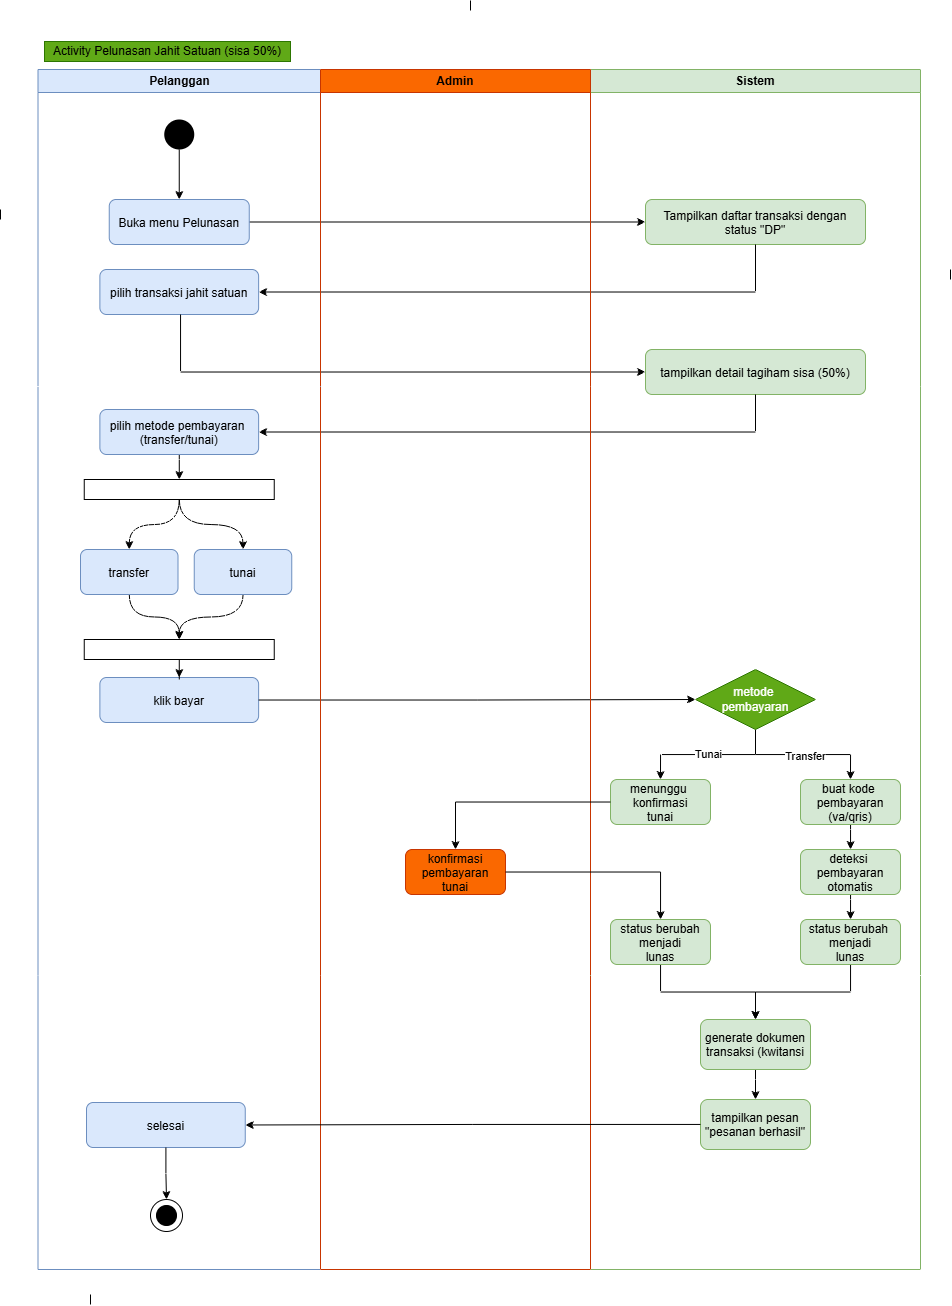

The diagram above was exported from draw.io. Its source (the exported page's mxGraphModel, read from the mxfile embedded in the PNG):
<mxGraphModel dx="2105" dy="2062" grid="1" gridSize="10" guides="1" tooltips="1" connect="1" arrows="1" fold="1" page="1" pageScale="1" pageWidth="1200" pageHeight="1600" math="0" shadow="0">
  <root>
    <mxCell id="0" />
    <mxCell id="1" parent="0" />
    <mxCell id="cerpMRB05up7Kq7lnYdl-25" edge="1" parent="1" source="cerpMRB05up7Kq7lnYdl-1" target="cerpMRB05up7Kq7lnYdl-7">
      <mxGeometry relative="1" as="geometry" />
    </mxCell>
    <mxCell id="cerpMRB05up7Kq7lnYdl-39" parent="1" style="swimlane;whiteSpace=wrap;html=1;rounded=0;strokeColor=#6c8ebf;align=center;verticalAlign=middle;fontFamily=Helvetica;fontSize=12;fontColor=default;fillColor=#dae8fc;swimlaneLine=1;" value="Pelanggan" vertex="1">
      <mxGeometry height="1200" width="282.5" x="27.5" y="40" as="geometry" />
    </mxCell>
    <mxCell id="cerpMRB05up7Kq7lnYdl-1" parent="cerpMRB05up7Kq7lnYdl-39" style="rounded=1;fillColor=#dae8fc;strokeColor=#6c8ebf;" value="Buka menu Pelunasan" vertex="1">
      <mxGeometry height="45" width="140" x="71.25" y="130" as="geometry" />
    </mxCell>
    <mxCell id="cerpMRB05up7Kq7lnYdl-24" edge="1" parent="cerpMRB05up7Kq7lnYdl-39" target="cerpMRB05up7Kq7lnYdl-1">
      <mxGeometry relative="1" as="geometry">
        <mxPoint x="141.25" y="80" as="sourcePoint" />
      </mxGeometry>
    </mxCell>
    <mxCell id="cerpMRB05up7Kq7lnYdl-40" parent="cerpMRB05up7Kq7lnYdl-39" style="ellipse;whiteSpace=wrap;html=1;aspect=fixed;strokeColor=none;fillColor=#000000;" value="" vertex="1">
      <mxGeometry height="30" width="30" x="126.25" y="50" as="geometry" />
    </mxCell>
    <mxCell id="ObrpMSbfGg3yFJikW_8c-1" parent="cerpMRB05up7Kq7lnYdl-39" style="rounded=1;fillColor=#dae8fc;strokeColor=#6c8ebf;" value="pilih transaksi jahit satuan" vertex="1">
      <mxGeometry height="45" width="158.75" x="61.88" y="200" as="geometry" />
    </mxCell>
    <mxCell id="hZdXSN3BCp72TBVRp-x7-8" edge="1" parent="cerpMRB05up7Kq7lnYdl-39" source="ObrpMSbfGg3yFJikW_8c-3" style="edgeStyle=orthogonalEdgeStyle;rounded=0;orthogonalLoop=1;jettySize=auto;html=1;" target="hZdXSN3BCp72TBVRp-x7-1">
      <mxGeometry relative="1" as="geometry" />
    </mxCell>
    <mxCell id="ObrpMSbfGg3yFJikW_8c-3" parent="cerpMRB05up7Kq7lnYdl-39" style="rounded=1;fillColor=#dae8fc;strokeColor=#6c8ebf;" value="pilih metode pembayaran &#10;(transfer/tunai)" vertex="1">
      <mxGeometry height="45" width="158.75" x="61.879999999999995" y="340" as="geometry" />
    </mxCell>
    <mxCell id="ObrpMSbfGg3yFJikW_8c-4" parent="cerpMRB05up7Kq7lnYdl-39" style="rounded=1;fillColor=#dae8fc;strokeColor=#6c8ebf;" value="klik bayar" vertex="1">
      <mxGeometry height="45" width="158.75" x="61.879999999999995" y="608" as="geometry" />
    </mxCell>
    <mxCell id="hZdXSN3BCp72TBVRp-x7-5" edge="1" parent="cerpMRB05up7Kq7lnYdl-39" source="hZdXSN3BCp72TBVRp-x7-1" style="edgeStyle=orthogonalEdgeStyle;rounded=0;orthogonalLoop=1;jettySize=auto;html=1;entryX=0.5;entryY=0;entryDx=0;entryDy=0;curved=1;" target="hZdXSN3BCp72TBVRp-x7-3">
      <mxGeometry relative="1" as="geometry" />
    </mxCell>
    <mxCell id="hZdXSN3BCp72TBVRp-x7-6" edge="1" parent="cerpMRB05up7Kq7lnYdl-39" source="hZdXSN3BCp72TBVRp-x7-1" style="edgeStyle=orthogonalEdgeStyle;rounded=0;orthogonalLoop=1;jettySize=auto;html=1;entryX=0.5;entryY=0;entryDx=0;entryDy=0;curved=1;" target="hZdXSN3BCp72TBVRp-x7-4">
      <mxGeometry relative="1" as="geometry" />
    </mxCell>
    <mxCell id="hZdXSN3BCp72TBVRp-x7-1" parent="cerpMRB05up7Kq7lnYdl-39" style="rounded=0;whiteSpace=wrap;html=1;" value="" vertex="1">
      <mxGeometry height="20" width="190" x="46.25" y="410" as="geometry" />
    </mxCell>
    <mxCell id="hZdXSN3BCp72TBVRp-x7-11" edge="1" parent="cerpMRB05up7Kq7lnYdl-39" source="hZdXSN3BCp72TBVRp-x7-2" style="edgeStyle=orthogonalEdgeStyle;rounded=0;orthogonalLoop=1;jettySize=auto;html=1;entryX=0.5;entryY=0;entryDx=0;entryDy=0;" target="ObrpMSbfGg3yFJikW_8c-4">
      <mxGeometry relative="1" as="geometry" />
    </mxCell>
    <mxCell id="hZdXSN3BCp72TBVRp-x7-2" parent="cerpMRB05up7Kq7lnYdl-39" style="rounded=0;whiteSpace=wrap;html=1;" value="" vertex="1">
      <mxGeometry height="20" width="190" x="46.25" y="570" as="geometry" />
    </mxCell>
    <mxCell id="hZdXSN3BCp72TBVRp-x7-9" edge="1" parent="cerpMRB05up7Kq7lnYdl-39" source="hZdXSN3BCp72TBVRp-x7-3" style="edgeStyle=orthogonalEdgeStyle;rounded=0;orthogonalLoop=1;jettySize=auto;html=1;entryX=0.5;entryY=0;entryDx=0;entryDy=0;curved=1;" target="hZdXSN3BCp72TBVRp-x7-2">
      <mxGeometry relative="1" as="geometry" />
    </mxCell>
    <mxCell id="hZdXSN3BCp72TBVRp-x7-3" parent="cerpMRB05up7Kq7lnYdl-39" style="rounded=1;fillColor=#dae8fc;strokeColor=#6c8ebf;" value="transfer" vertex="1">
      <mxGeometry height="45" width="97.5" x="42.5" y="480" as="geometry" />
    </mxCell>
    <mxCell id="hZdXSN3BCp72TBVRp-x7-10" edge="1" parent="cerpMRB05up7Kq7lnYdl-39" source="hZdXSN3BCp72TBVRp-x7-4" style="edgeStyle=orthogonalEdgeStyle;rounded=0;orthogonalLoop=1;jettySize=auto;html=1;entryX=0.5;entryY=0;entryDx=0;entryDy=0;curved=1;" target="hZdXSN3BCp72TBVRp-x7-2">
      <mxGeometry relative="1" as="geometry" />
    </mxCell>
    <mxCell id="hZdXSN3BCp72TBVRp-x7-4" parent="cerpMRB05up7Kq7lnYdl-39" style="rounded=1;fillColor=#dae8fc;strokeColor=#6c8ebf;" value="tunai" vertex="1">
      <mxGeometry height="45" width="97.5" x="156.25" y="480" as="geometry" />
    </mxCell>
    <mxCell id="hZdXSN3BCp72TBVRp-x7-58" parent="cerpMRB05up7Kq7lnYdl-39" style="rounded=1;fillColor=#dae8fc;strokeColor=#6c8ebf;" value="selesai" vertex="1">
      <mxGeometry height="45" width="158.75" x="48.5" y="1033" as="geometry" />
    </mxCell>
    <mxCell id="cerpMRB05up7Kq7lnYdl-41" parent="1" style="swimlane;whiteSpace=wrap;html=1;rounded=0;strokeColor=#82b366;align=center;verticalAlign=middle;fontFamily=Helvetica;fontSize=12;fontColor=default;fillColor=#d5e8d4;swimlaneLine=1;" value="Sistem" vertex="1">
      <mxGeometry height="1200" width="330" x="580" y="40" as="geometry" />
    </mxCell>
    <mxCell id="cerpMRB05up7Kq7lnYdl-7" parent="cerpMRB05up7Kq7lnYdl-41" style="rounded=1;fillColor=#d5e8d4;strokeColor=#82b366;" value="Tampilkan daftar transaksi dengan&#10;status &quot;DP&quot;" vertex="1">
      <mxGeometry height="45" width="220" x="55" y="130" as="geometry" />
    </mxCell>
    <mxCell id="ObrpMSbfGg3yFJikW_8c-2" parent="cerpMRB05up7Kq7lnYdl-41" style="rounded=1;fillColor=#d5e8d4;strokeColor=#82b366;" value="tampilkan detail tagiham sisa (50%)" vertex="1">
      <mxGeometry height="45" width="220" x="55" y="280" as="geometry" />
    </mxCell>
    <mxCell id="hZdXSN3BCp72TBVRp-x7-44" edge="1" parent="cerpMRB05up7Kq7lnYdl-41" source="hZdXSN3BCp72TBVRp-x7-12" style="edgeStyle=orthogonalEdgeStyle;rounded=0;orthogonalLoop=1;jettySize=auto;html=1;entryX=0.5;entryY=0;entryDx=0;entryDy=0;" target="hZdXSN3BCp72TBVRp-x7-17">
      <mxGeometry relative="1" as="geometry" />
    </mxCell>
    <mxCell id="hZdXSN3BCp72TBVRp-x7-47" connectable="0" parent="hZdXSN3BCp72TBVRp-x7-44" style="edgeLabel;html=1;align=center;verticalAlign=middle;resizable=0;points=[];" value="Tunai" vertex="1">
      <mxGeometry relative="1" x="0.0051" y="-1" as="geometry">
        <mxPoint as="offset" />
      </mxGeometry>
    </mxCell>
    <mxCell id="hZdXSN3BCp72TBVRp-x7-45" edge="1" parent="cerpMRB05up7Kq7lnYdl-41" source="hZdXSN3BCp72TBVRp-x7-12" style="edgeStyle=orthogonalEdgeStyle;rounded=0;orthogonalLoop=1;jettySize=auto;html=1;entryX=0.5;entryY=0;entryDx=0;entryDy=0;" target="hZdXSN3BCp72TBVRp-x7-13">
      <mxGeometry relative="1" as="geometry" />
    </mxCell>
    <mxCell id="hZdXSN3BCp72TBVRp-x7-46" connectable="0" parent="hZdXSN3BCp72TBVRp-x7-45" style="edgeLabel;html=1;align=center;verticalAlign=middle;resizable=0;points=[];" value="Transfer" vertex="1">
      <mxGeometry relative="1" x="0.0334" y="-1" as="geometry">
        <mxPoint as="offset" />
      </mxGeometry>
    </mxCell>
    <mxCell id="hZdXSN3BCp72TBVRp-x7-12" parent="cerpMRB05up7Kq7lnYdl-41" style="rhombus;whiteSpace=wrap;html=1;fillColor=light-dark(#60A917,#1A3004);fontColor=light-dark(#ffffff, #fbf4f4);strokeColor=#2D7600;" value="metode&amp;nbsp;&lt;div&gt;pembayaran&lt;/div&gt;" vertex="1">
      <mxGeometry height="60" width="120" x="105" y="600" as="geometry" />
    </mxCell>
    <mxCell id="hZdXSN3BCp72TBVRp-x7-17" parent="cerpMRB05up7Kq7lnYdl-41" style="rounded=1;fillColor=#d5e8d4;strokeColor=#82b366;" value="menunggu &#10;konfirmasi&#10;tunai" vertex="1">
      <mxGeometry height="45" width="100" x="20" y="710" as="geometry" />
    </mxCell>
    <mxCell id="hZdXSN3BCp72TBVRp-x7-53" edge="1" parent="cerpMRB05up7Kq7lnYdl-41" source="hZdXSN3BCp72TBVRp-x7-19" style="edgeStyle=orthogonalEdgeStyle;rounded=0;orthogonalLoop=1;jettySize=auto;html=1;" target="hZdXSN3BCp72TBVRp-x7-52">
      <mxGeometry relative="1" as="geometry" />
    </mxCell>
    <mxCell id="hZdXSN3BCp72TBVRp-x7-19" parent="cerpMRB05up7Kq7lnYdl-41" style="rounded=1;fillColor=#d5e8d4;strokeColor=#82b366;" value="status berubah&#10;menjadi&#10;lunas" vertex="1">
      <mxGeometry height="45" width="100" x="20" y="850" as="geometry" />
    </mxCell>
    <mxCell id="hZdXSN3BCp72TBVRp-x7-48" edge="1" parent="cerpMRB05up7Kq7lnYdl-41" source="hZdXSN3BCp72TBVRp-x7-13" style="edgeStyle=orthogonalEdgeStyle;rounded=0;orthogonalLoop=1;jettySize=auto;html=1;" target="hZdXSN3BCp72TBVRp-x7-15">
      <mxGeometry relative="1" as="geometry" />
    </mxCell>
    <mxCell id="hZdXSN3BCp72TBVRp-x7-13" parent="cerpMRB05up7Kq7lnYdl-41" style="rounded=1;fillColor=#d5e8d4;strokeColor=#82b366;" value="buat kode &#10;pembayaran&#10;(va/qris)" vertex="1">
      <mxGeometry height="45" width="100" x="210" y="710" as="geometry" />
    </mxCell>
    <mxCell id="hZdXSN3BCp72TBVRp-x7-49" edge="1" parent="cerpMRB05up7Kq7lnYdl-41" source="hZdXSN3BCp72TBVRp-x7-15" style="edgeStyle=orthogonalEdgeStyle;rounded=0;orthogonalLoop=1;jettySize=auto;html=1;" target="hZdXSN3BCp72TBVRp-x7-16">
      <mxGeometry relative="1" as="geometry" />
    </mxCell>
    <mxCell id="hZdXSN3BCp72TBVRp-x7-15" parent="cerpMRB05up7Kq7lnYdl-41" style="rounded=1;fillColor=#d5e8d4;strokeColor=#82b366;" value="deteksi &#10;pembayaran&#10;otomatis" vertex="1">
      <mxGeometry height="45" width="100" x="210" y="780" as="geometry" />
    </mxCell>
    <mxCell id="hZdXSN3BCp72TBVRp-x7-55" edge="1" parent="cerpMRB05up7Kq7lnYdl-41" source="hZdXSN3BCp72TBVRp-x7-16" style="edgeStyle=orthogonalEdgeStyle;rounded=0;orthogonalLoop=1;jettySize=auto;html=1;" target="hZdXSN3BCp72TBVRp-x7-52">
      <mxGeometry relative="1" as="geometry" />
    </mxCell>
    <mxCell id="hZdXSN3BCp72TBVRp-x7-16" parent="cerpMRB05up7Kq7lnYdl-41" style="rounded=1;fillColor=#d5e8d4;strokeColor=#82b366;" value="status berubah &#10;menjadi&#10;lunas" vertex="1">
      <mxGeometry height="45" width="100" x="210" y="850" as="geometry" />
    </mxCell>
    <mxCell id="hZdXSN3BCp72TBVRp-x7-57" edge="1" parent="cerpMRB05up7Kq7lnYdl-41" source="hZdXSN3BCp72TBVRp-x7-52" style="edgeStyle=orthogonalEdgeStyle;rounded=0;orthogonalLoop=1;jettySize=auto;html=1;" target="hZdXSN3BCp72TBVRp-x7-56">
      <mxGeometry relative="1" as="geometry" />
    </mxCell>
    <mxCell id="hZdXSN3BCp72TBVRp-x7-52" parent="cerpMRB05up7Kq7lnYdl-41" style="rounded=1;fillColor=#d5e8d4;strokeColor=#82b366;" value="generate dokumen&#10;transaksi (kwitansi" vertex="1">
      <mxGeometry height="50" width="110" x="110" y="950" as="geometry" />
    </mxCell>
    <mxCell id="hZdXSN3BCp72TBVRp-x7-56" parent="cerpMRB05up7Kq7lnYdl-41" style="rounded=1;fillColor=#d5e8d4;strokeColor=#82b366;" value="tampilkan pesan&#10;&quot;pesanan berhasil&quot;" vertex="1">
      <mxGeometry height="50" width="110" x="110" y="1030" as="geometry" />
    </mxCell>
    <mxCell id="ObrpMSbfGg3yFJikW_8c-5" edge="1" parent="1" source="cerpMRB05up7Kq7lnYdl-7" style="edgeStyle=orthogonalEdgeStyle;rounded=0;orthogonalLoop=1;jettySize=auto;html=1;entryX=1;entryY=0.5;entryDx=0;entryDy=0;" target="ObrpMSbfGg3yFJikW_8c-1">
      <mxGeometry relative="1" as="geometry">
        <Array as="points">
          <mxPoint x="745" y="263" />
        </Array>
      </mxGeometry>
    </mxCell>
    <mxCell id="ObrpMSbfGg3yFJikW_8c-6" edge="1" parent="1" source="ObrpMSbfGg3yFJikW_8c-1" style="edgeStyle=orthogonalEdgeStyle;rounded=0;orthogonalLoop=1;jettySize=auto;html=1;entryX=0;entryY=0.5;entryDx=0;entryDy=0;" target="ObrpMSbfGg3yFJikW_8c-2">
      <mxGeometry relative="1" as="geometry">
        <Array as="points">
          <mxPoint x="170" y="342" />
        </Array>
      </mxGeometry>
    </mxCell>
    <mxCell id="ObrpMSbfGg3yFJikW_8c-7" edge="1" parent="1" source="ObrpMSbfGg3yFJikW_8c-2" style="edgeStyle=orthogonalEdgeStyle;rounded=0;orthogonalLoop=1;jettySize=auto;html=1;entryX=1;entryY=0.5;entryDx=0;entryDy=0;" target="ObrpMSbfGg3yFJikW_8c-3">
      <mxGeometry relative="1" as="geometry">
        <Array as="points">
          <mxPoint x="745" y="403" />
        </Array>
      </mxGeometry>
    </mxCell>
    <mxCell id="hZdXSN3BCp72TBVRp-x7-23" edge="1" parent="1" source="ObrpMSbfGg3yFJikW_8c-4" style="edgeStyle=orthogonalEdgeStyle;rounded=0;orthogonalLoop=1;jettySize=auto;html=1;entryX=0;entryY=0.5;entryDx=0;entryDy=0;" target="hZdXSN3BCp72TBVRp-x7-12">
      <mxGeometry relative="1" as="geometry" />
    </mxCell>
    <mxCell id="hZdXSN3BCp72TBVRp-x7-43" parent="1" style="swimlane;whiteSpace=wrap;html=1;fillColor=light-dark(#FA6800,#472106);fontColor=#000000;strokeColor=#C73500;" value="Admin" vertex="1">
      <mxGeometry height="1200" width="270" x="310" y="40" as="geometry" />
    </mxCell>
    <mxCell id="hZdXSN3BCp72TBVRp-x7-18" parent="hZdXSN3BCp72TBVRp-x7-43" style="rounded=1;fillColor=light-dark(#FA6800,#452005);strokeColor=#C73500;fontColor=#000000;" value="konfirmasi&#10;pembayaran&#10;tunai" vertex="1">
      <mxGeometry height="45" width="100" x="85" y="780" as="geometry" />
    </mxCell>
    <mxCell id="hZdXSN3BCp72TBVRp-x7-50" edge="1" parent="1" source="hZdXSN3BCp72TBVRp-x7-17" style="edgeStyle=orthogonalEdgeStyle;rounded=0;orthogonalLoop=1;jettySize=auto;html=1;entryX=0.5;entryY=0;entryDx=0;entryDy=0;" target="hZdXSN3BCp72TBVRp-x7-18">
      <mxGeometry relative="1" as="geometry" />
    </mxCell>
    <mxCell id="hZdXSN3BCp72TBVRp-x7-51" edge="1" parent="1" source="hZdXSN3BCp72TBVRp-x7-18" style="edgeStyle=orthogonalEdgeStyle;rounded=0;orthogonalLoop=1;jettySize=auto;html=1;" target="hZdXSN3BCp72TBVRp-x7-19">
      <mxGeometry relative="1" as="geometry" />
    </mxCell>
    <mxCell id="hZdXSN3BCp72TBVRp-x7-59" edge="1" parent="1" source="hZdXSN3BCp72TBVRp-x7-56" style="edgeStyle=orthogonalEdgeStyle;rounded=0;orthogonalLoop=1;jettySize=auto;html=1;entryX=1;entryY=0.5;entryDx=0;entryDy=0;" target="hZdXSN3BCp72TBVRp-x7-58">
      <mxGeometry relative="1" as="geometry" />
    </mxCell>
    <mxCell id="Uy_DP688xcHF3eHVrN6B-1" connectable="0" parent="1" style="group" value="" vertex="1">
      <mxGeometry height="32" width="32" x="140" y="1170" as="geometry" />
    </mxCell>
    <mxCell id="Uy_DP688xcHF3eHVrN6B-2" parent="Uy_DP688xcHF3eHVrN6B-1" style="ellipse;whiteSpace=wrap;html=1;aspect=fixed;" value="" vertex="1">
      <mxGeometry height="32" width="32" as="geometry" />
    </mxCell>
    <mxCell id="Uy_DP688xcHF3eHVrN6B-3" parent="Uy_DP688xcHF3eHVrN6B-1" style="ellipse;whiteSpace=wrap;html=1;fillColor=#000000;" value="" vertex="1">
      <mxGeometry height="20" width="20" x="6" y="6" as="geometry" />
    </mxCell>
    <mxCell id="Uy_DP688xcHF3eHVrN6B-5" edge="1" parent="1" source="hZdXSN3BCp72TBVRp-x7-58" style="edgeStyle=orthogonalEdgeStyle;rounded=0;orthogonalLoop=1;jettySize=auto;html=1;entryX=0.5;entryY=0;entryDx=0;entryDy=0;" target="Uy_DP688xcHF3eHVrN6B-2">
      <mxGeometry relative="1" as="geometry" />
    </mxCell>
    <mxCell id="F1-8g9gSJ4ze5A7ELGjq-1" edge="1" parent="1" style="endArrow=none;html=1;rounded=0;" value="">
      <mxGeometry height="50" relative="1" width="50" as="geometry">
        <mxPoint x="460" y="-19" as="sourcePoint" />
        <mxPoint x="460" y="-29" as="targetPoint" />
      </mxGeometry>
    </mxCell>
    <mxCell id="F1-8g9gSJ4ze5A7ELGjq-2" edge="1" parent="1" style="endArrow=none;html=1;rounded=0;" value="">
      <mxGeometry height="50" relative="1" width="50" as="geometry">
        <mxPoint x="940" y="250" as="sourcePoint" />
        <mxPoint x="940" y="240" as="targetPoint" />
      </mxGeometry>
    </mxCell>
    <mxCell id="F1-8g9gSJ4ze5A7ELGjq-3" edge="1" parent="1" style="endArrow=none;html=1;rounded=0;" value="">
      <mxGeometry height="50" relative="1" width="50" as="geometry">
        <mxPoint x="-10" y="190" as="sourcePoint" />
        <mxPoint x="-10" y="180" as="targetPoint" />
      </mxGeometry>
    </mxCell>
    <mxCell id="F1-8g9gSJ4ze5A7ELGjq-4" edge="1" parent="1" style="endArrow=none;html=1;rounded=0;" value="">
      <mxGeometry height="50" relative="1" width="50" as="geometry">
        <mxPoint x="80" y="1275" as="sourcePoint" />
        <mxPoint x="80" y="1265" as="targetPoint" />
      </mxGeometry>
    </mxCell>
    <mxCell id="usMY4Hhs7se-3nGzHxx--1" parent="1" style="rounded=0;whiteSpace=wrap;html=1;fillColor=light-dark(#60A917,#172B04);fontColor=default;strokeColor=#2D7600;" value="Activity Pelunasan Jahit Satuan (sisa 50%)" vertex="1">
      <mxGeometry height="20" width="246" x="34" y="12" as="geometry" />
    </mxCell>
  </root>
</mxGraphModel>